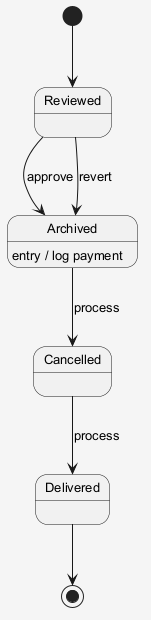

The diagram above was rendered by PlantUML. Its source (embedded in the PNG):
@startuml
skinparam shadowing false
skinparam backgroundColor #F5F5F5
skinparam defaultFontSize 13
[*] --> Reviewed
Reviewed --> Archived : approve
Archived --> Cancelled : process
Archived : entry / log payment
Cancelled --> Delivered : process
Reviewed --> Archived : revert
Delivered --> [*]
@enduml